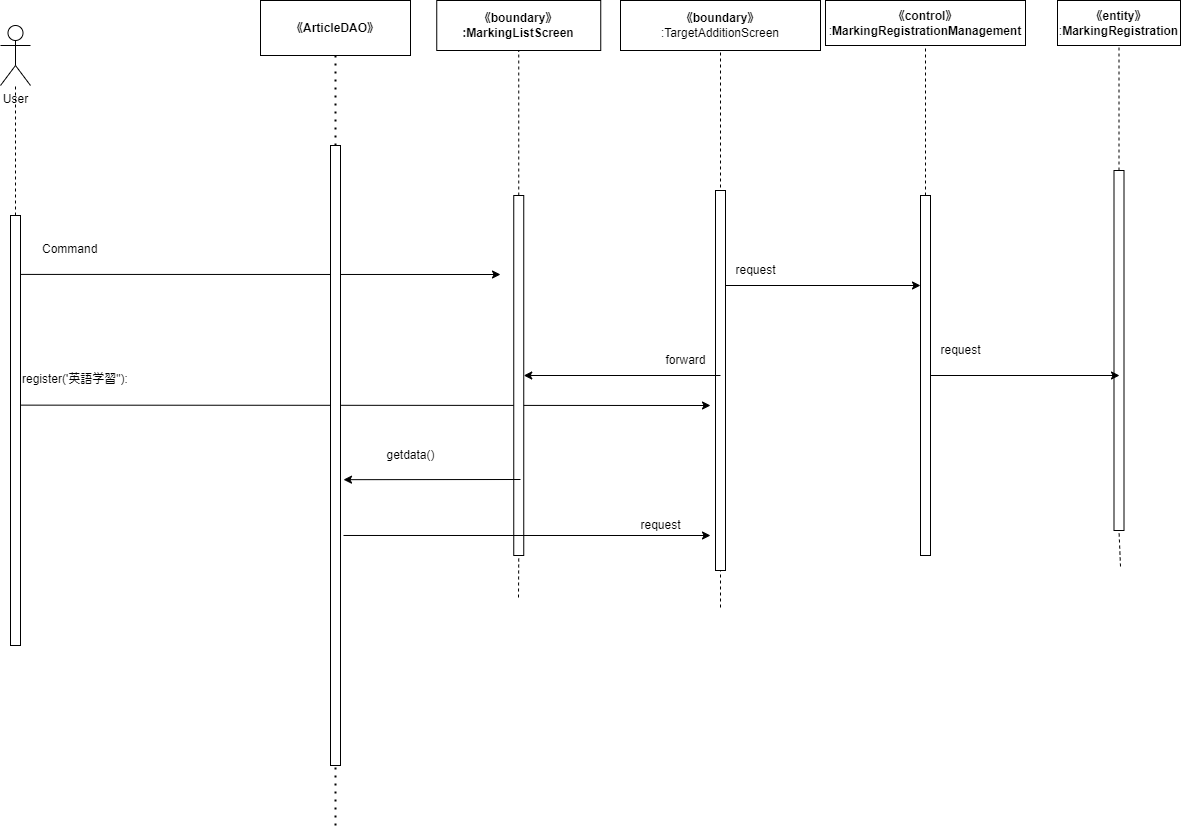

The diagram above was exported from draw.io. Its source (the exported page's mxGraphModel, read from the mxfile embedded in the PNG):
<mxGraphModel dx="1979" dy="960" grid="1" gridSize="10" guides="1" tooltips="1" connect="1" arrows="1" fold="1" page="1" pageScale="1" pageWidth="827" pageHeight="1169" math="0" shadow="0">
  <root>
    <mxCell id="0" />
    <mxCell id="1" parent="0" />
    <mxCell id="2" value="User" style="shape=umlActor;verticalLabelPosition=bottom;verticalAlign=top;html=1;outlineConnect=0;" parent="1" vertex="1">
      <mxGeometry x="-350" y="80" width="30" height="60" as="geometry" />
    </mxCell>
    <mxCell id="3" value="" style="endArrow=none;dashed=1;html=1;exitX=0.5;exitY=0;exitDx=0;exitDy=0;" parent="1" target="2" edge="1">
      <mxGeometry width="50" height="50" relative="1" as="geometry">
        <mxPoint x="-335" y="270" as="sourcePoint" />
        <mxPoint x="-310" y="180" as="targetPoint" />
      </mxGeometry>
    </mxCell>
    <mxCell id="4" value="&lt;span style=&quot;font-weight: 700;&quot;&gt;《boundary》&lt;/span&gt;&lt;br style=&quot;font-weight: 700;&quot;&gt;&lt;span style=&quot;font-weight: 700;&quot;&gt;:MarkingList&lt;/span&gt;&lt;b&gt;Screen&lt;/b&gt;" style="rounded=0;whiteSpace=wrap;html=1;" parent="1" vertex="1">
      <mxGeometry x="86.25" y="55" width="164" height="50" as="geometry" />
    </mxCell>
    <mxCell id="5" value="&lt;span style=&quot;font-weight: 700;&quot;&gt;《boundary》&lt;/span&gt;&lt;br&gt;:TargetAdditionScreen" style="rounded=0;whiteSpace=wrap;html=1;" parent="1" vertex="1">
      <mxGeometry x="270" y="55" width="200" height="50" as="geometry" />
    </mxCell>
    <mxCell id="6" value="&lt;span style=&quot;font-weight: 700;&quot;&gt;《control》&lt;br&gt;&lt;/span&gt;:&lt;span style=&quot;font-weight: 700;&quot;&gt;Marking&lt;/span&gt;&lt;span style=&quot;font-weight: 700;&quot;&gt;Registration&lt;/span&gt;&lt;span style=&quot;font-weight: 700;&quot;&gt;Management&lt;/span&gt;" style="rounded=0;whiteSpace=wrap;html=1;" parent="1" vertex="1">
      <mxGeometry x="475" y="55" width="200" height="45" as="geometry" />
    </mxCell>
    <mxCell id="7" value="" style="endArrow=classic;html=1;exitX=0.162;exitY=0.441;exitDx=0;exitDy=0;exitPerimeter=0;" parent="1" source="8" edge="1">
      <mxGeometry width="50" height="50" relative="1" as="geometry">
        <mxPoint x="-160" y="472.4999999999998" as="sourcePoint" />
        <mxPoint x="359.99999999999955" y="460" as="targetPoint" />
      </mxGeometry>
    </mxCell>
    <mxCell id="8" value="" style="rounded=0;whiteSpace=wrap;html=1;" parent="1" vertex="1">
      <mxGeometry x="-340" y="270" width="10" height="430" as="geometry" />
    </mxCell>
    <mxCell id="9" value="" style="endArrow=none;dashed=1;html=1;entryX=0.5;entryY=1;entryDx=0;entryDy=0;startArrow=none;" parent="1" source="11" target="4" edge="1">
      <mxGeometry width="50" height="50" relative="1" as="geometry">
        <mxPoint x="168" y="652" as="sourcePoint" />
        <mxPoint x="190" y="200" as="targetPoint" />
      </mxGeometry>
    </mxCell>
    <mxCell id="10" value="" style="endArrow=none;dashed=1;html=1;entryX=0.5;entryY=1;entryDx=0;entryDy=0;" parent="1" target="11" edge="1">
      <mxGeometry width="50" height="50" relative="1" as="geometry">
        <mxPoint x="168" y="652" as="sourcePoint" />
        <mxPoint x="168.25" y="105" as="targetPoint" />
      </mxGeometry>
    </mxCell>
    <mxCell id="11" value="" style="rounded=0;whiteSpace=wrap;html=1;" parent="1" vertex="1">
      <mxGeometry x="163.25" y="250" width="10" height="360" as="geometry" />
    </mxCell>
    <mxCell id="12" value="" style="endArrow=none;dashed=1;html=1;entryX=0.5;entryY=1;entryDx=0;entryDy=0;" parent="1" target="5" edge="1">
      <mxGeometry width="50" height="50" relative="1" as="geometry">
        <mxPoint x="369.99999999999955" y="662" as="sourcePoint" />
        <mxPoint x="390" y="190" as="targetPoint" />
      </mxGeometry>
    </mxCell>
    <mxCell id="13" value="" style="rounded=0;whiteSpace=wrap;html=1;" parent="1" vertex="1">
      <mxGeometry x="365" y="245" width="10" height="380" as="geometry" />
    </mxCell>
    <mxCell id="14" value="" style="endArrow=none;dashed=1;html=1;entryX=0.5;entryY=1;entryDx=0;entryDy=0;startArrow=none;" parent="1" source="15" target="6" edge="1">
      <mxGeometry width="50" height="50" relative="1" as="geometry">
        <mxPoint x="580" y="684" as="sourcePoint" />
        <mxPoint x="680" y="180" as="targetPoint" />
      </mxGeometry>
    </mxCell>
    <mxCell id="15" value="" style="rounded=0;whiteSpace=wrap;html=1;" parent="1" vertex="1">
      <mxGeometry x="570" y="250" width="10" height="360" as="geometry" />
    </mxCell>
    <mxCell id="16" value="&lt;span style=&quot;font-weight: 700;&quot;&gt;《entity》&lt;/span&gt;&lt;br&gt;:&lt;span style=&quot;font-weight: 700;&quot;&gt;MarkingRegistration&lt;/span&gt;" style="rounded=0;whiteSpace=wrap;html=1;" parent="1" vertex="1">
      <mxGeometry x="707" y="55" width="123" height="45" as="geometry" />
    </mxCell>
    <mxCell id="17" value="" style="endArrow=none;dashed=1;html=1;entryX=0.5;entryY=1;entryDx=0;entryDy=0;startArrow=none;" parent="1" source="19" target="16" edge="1">
      <mxGeometry width="50" height="50" relative="1" as="geometry">
        <mxPoint x="770" y="621" as="sourcePoint" />
        <mxPoint x="790" y="280" as="targetPoint" />
      </mxGeometry>
    </mxCell>
    <mxCell id="18" value="" style="endArrow=none;dashed=1;html=1;entryX=0.5;entryY=1;entryDx=0;entryDy=0;" parent="1" target="19" edge="1">
      <mxGeometry width="50" height="50" relative="1" as="geometry">
        <mxPoint x="769.9999999999995" y="621.0000000000002" as="sourcePoint" />
        <mxPoint x="768.5" y="100" as="targetPoint" />
      </mxGeometry>
    </mxCell>
    <mxCell id="19" value="" style="rounded=0;whiteSpace=wrap;html=1;" parent="1" vertex="1">
      <mxGeometry x="763.5" y="225" width="10" height="360" as="geometry" />
    </mxCell>
    <mxCell id="20" value="register('英語学習&quot;):" style="text;whiteSpace=wrap;html=1;" parent="1" vertex="1">
      <mxGeometry x="-330" y="420" width="280" height="40" as="geometry" />
    </mxCell>
    <mxCell id="21" value="Command" style="text;whiteSpace=wrap;html=1;" parent="1" vertex="1">
      <mxGeometry x="-310" y="290" width="90" height="40" as="geometry" />
    </mxCell>
    <mxCell id="22" value="" style="endArrow=classic;html=1;exitX=1.055;exitY=0.137;exitDx=0;exitDy=0;exitPerimeter=0;" parent="1" source="8" edge="1">
      <mxGeometry width="50" height="50" relative="1" as="geometry">
        <mxPoint x="-280" y="380" as="sourcePoint" />
        <mxPoint x="150" y="329" as="targetPoint" />
      </mxGeometry>
    </mxCell>
    <mxCell id="23" value="" style="endArrow=classic;html=1;exitX=1;exitY=0.25;exitDx=0;exitDy=0;entryX=0;entryY=0.25;entryDx=0;entryDy=0;" parent="1" source="13" target="15" edge="1">
      <mxGeometry width="50" height="50" relative="1" as="geometry">
        <mxPoint x="450" y="370" as="sourcePoint" />
        <mxPoint x="500" y="320" as="targetPoint" />
      </mxGeometry>
    </mxCell>
    <mxCell id="24" value="request" style="text;html=1;align=center;verticalAlign=middle;resizable=0;points=[];autosize=1;strokeColor=none;fillColor=none;" parent="1" vertex="1">
      <mxGeometry x="375" y="310" width="60" height="30" as="geometry" />
    </mxCell>
    <mxCell id="25" value="" style="endArrow=classic;html=1;" parent="1" target="11" edge="1">
      <mxGeometry width="50" height="50" relative="1" as="geometry">
        <mxPoint x="369.99999999999955" y="430" as="sourcePoint" />
        <mxPoint x="330" y="380" as="targetPoint" />
      </mxGeometry>
    </mxCell>
    <mxCell id="26" value="forward" style="text;html=1;align=center;verticalAlign=middle;resizable=0;points=[];autosize=1;strokeColor=none;fillColor=none;" parent="1" vertex="1">
      <mxGeometry x="305" y="400" width="60" height="30" as="geometry" />
    </mxCell>
    <mxCell id="27" value="" style="endArrow=classic;html=1;exitX=1;exitY=0.5;exitDx=0;exitDy=0;" parent="1" source="15" edge="1">
      <mxGeometry width="50" height="50" relative="1" as="geometry">
        <mxPoint x="640" y="420" as="sourcePoint" />
        <mxPoint x="769" y="430" as="targetPoint" />
      </mxGeometry>
    </mxCell>
    <mxCell id="28" value="request" style="text;html=1;align=center;verticalAlign=middle;resizable=0;points=[];autosize=1;strokeColor=none;fillColor=none;" parent="1" vertex="1">
      <mxGeometry x="580" y="390" width="60" height="30" as="geometry" />
    </mxCell>
    <mxCell id="29" value="&lt;span style=&quot;font-weight: 700;&quot;&gt;《&lt;/span&gt;&lt;span style=&quot;font-weight: 700;&quot;&gt;ArticleDAO&lt;/span&gt;&lt;span style=&quot;font-weight: 700;&quot;&gt;》&lt;/span&gt;" style="rounded=0;whiteSpace=wrap;html=1;" vertex="1" parent="1">
      <mxGeometry x="-90" y="55" width="150" height="55" as="geometry" />
    </mxCell>
    <mxCell id="30" value="" style="endArrow=none;dashed=1;html=1;dashPattern=1 3;strokeWidth=2;entryX=0.5;entryY=1;entryDx=0;entryDy=0;startArrow=none;" edge="1" parent="1" source="32" target="29">
      <mxGeometry width="50" height="50" relative="1" as="geometry">
        <mxPoint x="-15" y="880" as="sourcePoint" />
        <mxPoint x="140" y="350" as="targetPoint" />
      </mxGeometry>
    </mxCell>
    <mxCell id="31" value="" style="endArrow=none;dashed=1;html=1;dashPattern=1 3;strokeWidth=2;entryX=0.5;entryY=1;entryDx=0;entryDy=0;" edge="1" parent="1" target="32">
      <mxGeometry width="50" height="50" relative="1" as="geometry">
        <mxPoint x="-15" y="880" as="sourcePoint" />
        <mxPoint x="-15.000000000000227" y="110" as="targetPoint" />
      </mxGeometry>
    </mxCell>
    <mxCell id="32" value="" style="rounded=0;whiteSpace=wrap;html=1;" vertex="1" parent="1">
      <mxGeometry x="-20" y="200" width="10" height="620" as="geometry" />
    </mxCell>
    <mxCell id="33" value="getdata()" style="text;html=1;align=center;verticalAlign=middle;resizable=0;points=[];autosize=1;strokeColor=none;fillColor=none;" vertex="1" parent="1">
      <mxGeometry x="25" y="495" width="70" height="30" as="geometry" />
    </mxCell>
    <mxCell id="34" value="" style="endArrow=classic;html=1;entryX=1.3;entryY=0.539;entryDx=0;entryDy=0;entryPerimeter=0;" edge="1" parent="1" target="32">
      <mxGeometry width="50" height="50" relative="1" as="geometry">
        <mxPoint x="170" y="534" as="sourcePoint" />
        <mxPoint x="110" y="570" as="targetPoint" />
      </mxGeometry>
    </mxCell>
    <mxCell id="35" value="" style="endArrow=classic;html=1;exitX=1.3;exitY=0.629;exitDx=0;exitDy=0;exitPerimeter=0;" edge="1" parent="1" source="32">
      <mxGeometry width="50" height="50" relative="1" as="geometry">
        <mxPoint y="600" as="sourcePoint" />
        <mxPoint x="360" y="590" as="targetPoint" />
      </mxGeometry>
    </mxCell>
    <mxCell id="36" value="request" style="text;html=1;align=center;verticalAlign=middle;resizable=0;points=[];autosize=1;strokeColor=none;fillColor=none;" vertex="1" parent="1">
      <mxGeometry x="280" y="565" width="60" height="30" as="geometry" />
    </mxCell>
  </root>
</mxGraphModel>